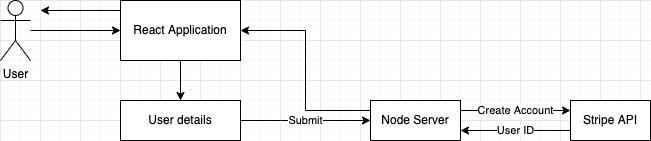

The diagram above was exported from draw.io. Its source (the exported page's mxGraphModel, read from the mxfile embedded in the PNG):
<mxGraphModel dx="1426" dy="716" grid="1" gridSize="10" guides="1" tooltips="1" connect="1" arrows="1" fold="1" page="1" pageScale="1" pageWidth="850" pageHeight="1100" math="0" shadow="0">
  <root>
    <mxCell id="0" />
    <mxCell id="1" parent="0" />
    <mxCell id="hFpdtwyrleDaGL1kVBj9-3" style="edgeStyle=orthogonalEdgeStyle;rounded=0;orthogonalLoop=1;jettySize=auto;html=1;" parent="1" source="hFpdtwyrleDaGL1kVBj9-1" edge="1">
      <mxGeometry relative="1" as="geometry">
        <mxPoint x="200" y="310" as="targetPoint" />
      </mxGeometry>
    </mxCell>
    <mxCell id="hFpdtwyrleDaGL1kVBj9-1" value="User" style="shape=umlActor;verticalLabelPosition=bottom;verticalAlign=top;html=1;outlineConnect=0;" parent="1" vertex="1">
      <mxGeometry x="80" y="280" width="30" height="60" as="geometry" />
    </mxCell>
    <mxCell id="hFpdtwyrleDaGL1kVBj9-6" style="edgeStyle=orthogonalEdgeStyle;rounded=0;orthogonalLoop=1;jettySize=auto;html=1;" parent="1" source="hFpdtwyrleDaGL1kVBj9-4" target="hFpdtwyrleDaGL1kVBj9-7" edge="1">
      <mxGeometry relative="1" as="geometry">
        <mxPoint x="400" y="280" as="targetPoint" />
      </mxGeometry>
    </mxCell>
    <mxCell id="hFpdtwyrleDaGL1kVBj9-4" value="React Application" style="rounded=0;whiteSpace=wrap;html=1;" parent="1" vertex="1">
      <mxGeometry x="200" y="280" width="120" height="60" as="geometry" />
    </mxCell>
    <mxCell id="hFpdtwyrleDaGL1kVBj9-8" value="Submit" style="edgeStyle=orthogonalEdgeStyle;rounded=0;orthogonalLoop=1;jettySize=auto;html=1;" parent="1" source="hFpdtwyrleDaGL1kVBj9-7" edge="1">
      <mxGeometry relative="1" as="geometry">
        <mxPoint x="450" y="400" as="targetPoint" />
        <Array as="points">
          <mxPoint x="360" y="400" />
          <mxPoint x="360" y="400" />
        </Array>
        <mxPoint as="offset" />
      </mxGeometry>
    </mxCell>
    <mxCell id="hFpdtwyrleDaGL1kVBj9-7" value="User details" style="rounded=0;whiteSpace=wrap;html=1;" parent="1" vertex="1">
      <mxGeometry x="200" y="380" width="120" height="40" as="geometry" />
    </mxCell>
    <mxCell id="hFpdtwyrleDaGL1kVBj9-11" value="Create Account" style="edgeStyle=orthogonalEdgeStyle;rounded=0;orthogonalLoop=1;jettySize=auto;html=1;" parent="1" source="hFpdtwyrleDaGL1kVBj9-9" target="hFpdtwyrleDaGL1kVBj9-12" edge="1">
      <mxGeometry relative="1" as="geometry">
        <mxPoint x="610" y="400" as="targetPoint" />
        <Array as="points">
          <mxPoint x="600" y="390" />
          <mxPoint x="600" y="390" />
        </Array>
      </mxGeometry>
    </mxCell>
    <mxCell id="hFpdtwyrleDaGL1kVBj9-9" value="Node Server" style="rounded=0;whiteSpace=wrap;html=1;" parent="1" vertex="1">
      <mxGeometry x="450" y="380" width="90" height="40" as="geometry" />
    </mxCell>
    <mxCell id="hFpdtwyrleDaGL1kVBj9-13" value="User ID" style="edgeStyle=orthogonalEdgeStyle;rounded=0;orthogonalLoop=1;jettySize=auto;html=1;" parent="1" source="hFpdtwyrleDaGL1kVBj9-12" target="hFpdtwyrleDaGL1kVBj9-9" edge="1">
      <mxGeometry relative="1" as="geometry">
        <Array as="points">
          <mxPoint x="610" y="410" />
          <mxPoint x="610" y="410" />
        </Array>
      </mxGeometry>
    </mxCell>
    <mxCell id="hFpdtwyrleDaGL1kVBj9-12" value="Stripe API" style="rounded=0;whiteSpace=wrap;html=1;" parent="1" vertex="1">
      <mxGeometry x="650" y="380" width="80" height="40" as="geometry" />
    </mxCell>
    <mxCell id="hFpdtwyrleDaGL1kVBj9-17" style="edgeStyle=orthogonalEdgeStyle;rounded=0;orthogonalLoop=1;jettySize=auto;html=1;entryX=1;entryY=0.5;entryDx=0;entryDy=0;" parent="1" source="hFpdtwyrleDaGL1kVBj9-9" target="hFpdtwyrleDaGL1kVBj9-4" edge="1">
      <mxGeometry relative="1" as="geometry">
        <mxPoint x="390" y="310" as="targetPoint" />
        <mxPoint x="450" y="400" as="sourcePoint" />
        <Array as="points">
          <mxPoint x="385" y="390" />
          <mxPoint x="385" y="310" />
        </Array>
      </mxGeometry>
    </mxCell>
    <mxCell id="hFpdtwyrleDaGL1kVBj9-20" value="" style="endArrow=classic;html=1;rounded=0;" parent="1" edge="1">
      <mxGeometry width="50" height="50" relative="1" as="geometry">
        <mxPoint x="200" y="290" as="sourcePoint" />
        <mxPoint x="120" y="290" as="targetPoint" />
      </mxGeometry>
    </mxCell>
  </root>
</mxGraphModel>